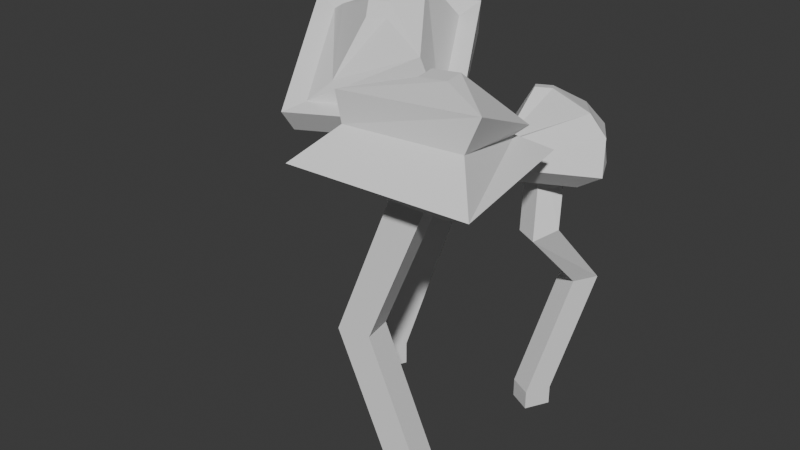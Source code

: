 # Source: seta_v8_auo1003.blend  (saved by Blender 4.5.91; exported with 4.5.12 LTS)
import bpy
from mathutils import Matrix  # noqa: F401  (used for matrix-valued properties, if any)

bpy.ops.wm.read_factory_settings(use_empty=True)
scene = bpy.context.scene
scene.name = 'Scene'

# ---- collections
col_collection = bpy.data.collections.new('Collection'); scene.collection.children.link(col_collection)

# ---- world
world_world = bpy.data.worlds.new('World'); scene.world = world_world
world_world.use_nodes = True; world_world.node_tree.nodes.clear()
_N = world_world.node_tree.nodes; _L = world_world.node_tree.links
n0 = _N.new('ShaderNodeOutputWorld'); n0.name = 'World Output'; n0.location = (200, 100)
n1 = _N.new('ShaderNodeBackground'); n1.name = 'Background'; n1.location = (-200, 100)
n1.inputs[0].default_value = (0.05088, 0.05088, 0.05088, 1.0)
_L.new(n1.outputs[0], n0.inputs[0])
n0.is_active_output = True
world_world.color = (0.05088, 0.05088, 0.05088)
world_world.sun_shadow_jitter_overblur = 0.0

# ---- meshes
me_cube_037 = bpy.data.meshes.new('Cube.037')
me_cube_037.from_pydata([(-0.1355, 0.06461, -0.3176), (-0.1355, 0.06461, 0.1402), (-0.09999, 0.04632, -0.3176), (-0.09999, 0.04632, 0.1402), (-0.1548, 0.02701, -0.3176), (-0.1548, 0.02701, 0.1402), (-0.1194, 0.008722, -0.3176), (-0.1194, 0.008722, 0.1402), (-0.1546, 0.09958, 0.03792), (-0.1192, 0.08129, 0.03792), (-0.1379, 0.04498, 0.02694), (-0.1734, 0.06327, 0.02694), (-0.09999, 0.04632, -0.2874), (-0.1194, 0.008722, -0.2874), (-0.1548, 0.02701, -0.2874), (-0.1355, 0.06461, -0.2874), (-0.1031, 0.1274, -0.09952), (-0.06761, 0.1091, -0.09952), (-0.08699, 0.07152, -0.09952), (-0.1225, 0.0898, -0.09952), (-0.1423, 0.02705, 0.1753), (-0.1784, 0.0583, 0.117), (-0.1212, 0.03825, 0.1753), (-0.1166, 0.09102, 0.117), (-0.13, 0.008161, 0.1618), (-0.1485, 0.001693, 0.08891), (-0.1089, 0.01936, 0.1618), (-0.08666, 0.03442, 0.08891), (-0.2339, 0.0821, 0.1043), (-0.1051, 0.1503, 0.1043), (-0.04267, 0.03234, 0.04569), (-0.1715, -0.03586, 0.04569), (-0.112, 0.0959, 0.192), (-0.04764, 0.005152, 0.1326), (-0.1502, -0.02855, 0.09109), (-0.2146, 0.06219, 0.1506), (-0.2401, 0.07394, 0.1372), (-0.1011, 0.1476, 0.1372), (-0.03051, 0.02095, 0.06808), (-0.1696, -0.05267, 0.06808), (-0.184, 0.06874, 0.09011), (-0.1222, 0.1015, 0.09011), (-0.09219, 0.04487, 0.06199), (-0.154, 0.01214, 0.06199), (-0.2718, 0.08056, 0.152), (-0.2637, 0.09122, 0.109), (-0.1821, -0.06289, 0.03247), (-0.01381, 0.02621, 0.03247), (-0.0954, 0.1803, 0.109), (-0.09011, 0.1768, 0.152), (0.002071, 0.01133, 0.06173), (-0.1796, -0.08486, 0.06173), (0.05071, -0.1645, -0.3161), (0.05071, -0.1645, 0.09851), (0.04401, -0.129, -0.3161), (0.04401, -0.129, 0.09851), (0.08836, -0.1574, -0.3161), (0.08836, -0.1574, 0.09851), (0.08166, -0.1219, -0.3161), (0.08166, -0.1219, 0.09851), (0.05135, -0.1644, 0.05281), (0.04465, -0.1289, 0.05281), (0.08101, -0.122, 0.04286), (0.08771, -0.1575, 0.04286), (0.04401, -0.129, -0.2888), (0.08166, -0.1219, -0.2888), (0.08836, -0.1574, -0.2888), (0.05071, -0.1645, -0.2888), (-0.01218, -0.1764, -0.1186), (-0.01888, -0.1408, -0.1186), (0.01877, -0.1337, -0.1186), (0.02547, -0.1693, -0.1186), (0.09046, -0.1047, 0.175), (0.09702, -0.0829, 0.09082), (0.09513, -0.132, 0.1749), (0.1107, -0.1627, 0.09052), (0.06101, -0.1121, 0.1748), (0.01777, -0.09649, 0.1005), (0.06568, -0.1394, 0.1747), (0.03141, -0.1763, 0.1002), (0.1086, -0.06184, 0.05863), (0.1284, -0.1778, 0.0582), (0.01325, -0.1976, 0.07223), (-0.006589, -0.08159, 0.07266), (0.1576, -0.1624, 0.164), (0.01747, -0.2034, 0.1696), (-0.009495, -0.08279, 0.118), (0.1306, -0.04184, 0.1124), (0.1444, -0.01481, 0.0805), (0.1767, -0.2036, 0.0798), (-0.0145, -0.2402, 0.09703), (-0.04679, -0.05142, 0.09773), (0.09492, -0.08377, 0.06341), (0.1086, -0.1636, 0.06311), (0.02932, -0.1772, 0.07276), (0.01567, -0.09735, 0.07306), (0.1428, -0.1672, 0.1246), (0.01944, -0.1968, 0.1327), (-0.00279, -0.08241, 0.1111), (0.1206, -0.05282, 0.103), (0.06934, 0.1055, -0.3159), (0.06934, 0.1055, 0.04608), (0.09726, 0.09081, -0.3159), (0.09726, 0.09081, 0.04608), (0.05376, 0.07591, -0.3159), (0.05376, 0.07591, 0.04608), (0.08168, 0.06121, -0.3159), (0.08168, 0.06121, 0.04608), (0.08923, 0.06612, -0.04713), (0.1172, 0.05142, -0.04713), (0.1021, 0.02284, -0.05582), (0.07418, 0.03754, -0.05582), (0.09726, 0.09081, -0.2921), (0.08168, 0.06121, -0.2921), (0.05376, 0.07591, -0.2921), (0.06934, 0.1055, -0.2921), (0.09537, 0.1549, -0.1435), (0.1233, 0.1402, -0.1435), (0.1077, 0.1106, -0.1435), (0.07978, 0.1253, -0.1435), (0.04563, 0.09813, 0.09704), (0.04204, 0.08621, 0.02242), (0.06378, 0.107, 0.09706), (0.09509, 0.112, 0.02246), (0.05665, 0.07942, 0.1014), (0.06653, 0.03589, 0.0411), (0.0748, 0.08826, 0.1014), (0.1196, 0.06171, 0.04113), (0.02626, 0.08232, -0.01297), (0.1034, 0.1198, -0.01292), (0.1389, 0.04671, 0.01422), (0.06185, 0.009175, 0.01417), (0.0807, 0.1538, 0.06815), (0.1366, 0.06678, 0.09342), (0.06118, 0.01663, 0.05713), (0.005298, 0.1036, 0.03186), (-0.01511, 0.1001, -0.003831), (0.1104, 0.1611, -0.003741), (0.1725, 0.03971, 0.0371), (0.04705, -0.02138, 0.03701), (0.04489, 0.08138, 0.003185), (0.09794, 0.1072, 0.003223), (0.1224, 0.05688, 0.0219), (0.06938, 0.03105, 0.02186), (0.09753, 0.1717, 0.0398), (0.166, 0.05229, 0.07736), (0.05208, -0.01192, 0.05372), (-0.01641, 0.1074, 0.01616)], [], [(8, 1, 3, 9), (9, 3, 7, 10), (10, 7, 5, 11), (11, 5, 1, 8), (7, 3, 1, 5), (19, 11, 8, 16), (18, 10, 11, 19), (17, 9, 10, 18), (16, 8, 9, 17), (0, 15, 12, 2), (2, 12, 13, 6), (6, 13, 14, 4), (4, 14, 15, 0), (15, 16, 17, 12), (12, 17, 18, 13), (13, 18, 19, 14), (14, 19, 16, 15), (28, 29, 23, 21), (29, 30, 27, 23), (30, 31, 25, 27), (31, 28, 21, 25), (22, 20, 24, 26), (23, 41, 40, 21), (37, 49, 44, 36), (39, 51, 50, 38), (31, 46, 45, 28), (29, 48, 47, 30), (20, 22, 32, 35), (22, 26, 33, 32), (26, 24, 34, 33), (24, 20, 35, 34), (35, 32, 37, 36), (32, 33, 38, 37), (33, 34, 39, 38), (34, 35, 36, 39), (42, 43, 40, 41), (21, 40, 43, 25), (27, 42, 41, 23), (25, 43, 42, 27), (51, 44, 45, 46), (50, 51, 46, 47), (49, 50, 47, 48), (44, 49, 48, 45), (28, 45, 48, 29), (30, 47, 46, 31), (36, 44, 51, 39), (38, 50, 49, 37), (60, 53, 55, 61), (61, 55, 59, 62), (62, 59, 57, 63), (63, 57, 53, 60), (59, 55, 53, 57), (71, 63, 60, 68), (70, 62, 63, 71), (69, 61, 62, 70), (68, 60, 61, 69), (52, 67, 64, 54), (54, 64, 65, 58), (58, 65, 66, 56), (56, 66, 67, 52), (67, 68, 69, 64), (64, 69, 70, 65), (65, 70, 71, 66), (66, 71, 68, 67), (80, 81, 75, 73), (81, 82, 79, 75), (82, 83, 77, 79), (83, 80, 73, 77), (74, 72, 76, 78), (77, 95, 94, 79), (91, 88, 80, 83), (90, 91, 83, 82), (89, 90, 82, 81), (88, 89, 81, 80), (72, 74, 84, 87), (74, 78, 85, 84), (78, 76, 86, 85), (76, 72, 87, 86), (99, 96, 89, 88), (96, 97, 90, 89), (97, 98, 91, 90), (98, 99, 88, 91), (94, 95, 92, 93), (75, 93, 92, 73), (73, 92, 95, 77), (79, 94, 93, 75), (86, 87, 99, 98), (85, 86, 98, 97), (84, 85, 97, 96), (87, 84, 96, 99), (108, 101, 103, 109), (109, 103, 107, 110), (110, 107, 105, 111), (111, 105, 101, 108), (107, 103, 101, 105), (119, 111, 108, 116), (118, 110, 111, 119), (117, 109, 110, 118), (116, 108, 109, 117), (100, 115, 112, 102), (102, 112, 113, 106), (106, 113, 114, 104), (104, 114, 115, 100), (115, 116, 117, 112), (112, 117, 118, 113), (113, 118, 119, 114), (114, 119, 116, 115), (128, 129, 123, 121), (129, 130, 127, 123), (130, 131, 125, 127), (131, 128, 121, 125), (122, 120, 124, 126), (125, 143, 142, 127), (139, 136, 128, 131), (138, 139, 131, 130), (137, 138, 130, 129), (136, 137, 129, 128), (120, 122, 132, 135), (122, 126, 133, 132), (126, 124, 134, 133), (124, 120, 135, 134), (147, 144, 137, 136), (144, 145, 138, 137), (145, 146, 139, 138), (146, 147, 136, 139), (142, 143, 140, 141), (123, 141, 140, 121), (121, 140, 143, 125), (127, 142, 141, 123), (134, 135, 147, 146), (133, 134, 146, 145), (132, 133, 145, 144), (135, 132, 144, 147)])
_uv = me_cube_037.uv_layers.new(name='UVMap')
_uv.uv.foreach_set('vector', [0.5153, 0.7623, 0.464, 0.7388, 0.4688, 0.7221, 0.49, 0.7128, 0.49, 0.7128, 0.4688, 0.7221, 0.4647, 0.72, 0.4632, 0.7119, 0.4632, 0.7119, 0.4647, 0.72, 0.4637, 0.7212, 0.4539, 0.7219, 0.4539, 0.7219, 0.4637, 0.7212, 0.464, 0.7388, 0.4365, 0.7188, 0.4647, 0.72, 0.4688, 0.7221, 0.464, 0.7388, 0.4637, 0.7212, 0.4234, 0.672, 0.4539, 0.7219, 0.4365, 0.7188, 0.3821, 0.7129, 0.5052, 0.6569, 0.4632, 0.7119, 0.4539, 0.7219, 0.4234, 0.672, 0.5212, 0.6705, 0.49, 0.7128, 0.4632, 0.7119, 0.5052, 0.6569, 0.5497, 0.6934, 0.5153, 0.7623, 0.49, 0.7128, 0.5212, 0.6705, 0.5875, 0.6044, 0.5861, 0.6073, 0.5359, 0.5858, 0.5425, 0.5832, 0.5425, 0.5832, 0.5359, 0.5858, 0.5122, 0.429, 0.5197, 0.4032, 0.5197, 0.4032, 0.5122, 0.429, 0.3881, 0.4582, 0.3821, 0.4539, 0.3821, 0.4539, 0.3881, 0.4582, 0.3922, 0.5948, 0.383, 0.5948, 0.5861, 0.6073, 0.5497, 0.6934, 0.5212, 0.6705, 0.5359, 0.5858, 0.5359, 0.5858, 0.5212, 0.6705, 0.5052, 0.6569, 0.5122, 0.429, 0.5122, 0.429, 0.5052, 0.6569, 0.4234, 0.672, 0.3881, 0.4582, 0.3881, 0.4582, 0.4234, 0.672, 0.3821, 0.7129, 0.3922, 0.5948, 0.03672, 0.8452, 0.2602, 0.847, 0.2058, 0.7743, 0.1014, 0.7684, 0.2662, 0.8107, 0.2606, 0.6069, 0.2041, 0.648, 0.2077, 0.7434, 0.2606, 0.6069, 0.04002, 0.6279, 0.09997, 0.6596, 0.2041, 0.648, 0.04002, 0.6279, 0.03672, 0.8452, 0.1014, 0.7684, 0.09997, 0.6596, 0.6006, 0.1894, 0.5911, 0.2329, 0.6308, 0.233, 0.6407, 0.1957, 0.2058, 0.7743, 0.2035, 0.7588, 0.1052, 0.7668, 0.1014, 0.7684, 0.4337, 0.07094, 0.3954, 0.03204, 0.3908, 0.4019, 0.4287, 0.354, 0.6729, 0.331, 0.7027, 0.3656, 0.7829, 0.09162, 0.736, 0.1158, 0.04002, 0.6279, 0.005471, 0.6001, 0.0002594, 0.8815, 0.03672, 0.8452, 0.2662, 0.8107, 0.301, 0.8417, 0.2945, 0.5741, 0.2606, 0.6069, 0.5911, 0.2329, 0.6006, 0.1894, 0.5091, 0.1278, 0.4698, 0.32, 0.6006, 0.1894, 0.6407, 0.1957, 0.7228, 0.1464, 0.5656, 0.1151, 0.6407, 0.1957, 0.6308, 0.233, 0.6593, 0.289, 0.7228, 0.1464, 0.6308, 0.233, 0.5911, 0.2329, 0.4698, 0.32, 0.6593, 0.289, 0.4698, 0.32, 0.5091, 0.1278, 0.4337, 0.07094, 0.4287, 0.354, 0.5656, 0.1151, 0.7228, 0.1464, 0.736, 0.1158, 0.5336, 0.04991, 0.7228, 0.1464, 0.6593, 0.289, 0.6729, 0.331, 0.736, 0.1158, 0.6593, 0.289, 0.4698, 0.32, 0.4287, 0.354, 0.6729, 0.331, 0.2017, 0.6667, 0.1028, 0.6781, 0.1052, 0.7668, 0.2035, 0.7588, 0.1014, 0.7684, 0.1052, 0.7668, 0.1028, 0.6781, 0.09997, 0.6596, 0.2041, 0.648, 0.2017, 0.6667, 0.2035, 0.7588, 0.2077, 0.7434, 0.09997, 0.6596, 0.1028, 0.6781, 0.2017, 0.6667, 0.2041, 0.648, 0.7027, 0.3656, 0.3908, 0.4019, 0.3821, 0.4027, 0.7022, 0.3731, 0.7829, 0.09162, 0.7027, 0.3656, 0.7022, 0.3731, 0.7823, 0.0936, 0.5216, 0.01091, 0.7829, 0.09162, 0.7823, 0.0936, 0.5157, 0.0002594, 0.3908, 0.4019, 0.3954, 0.03204, 0.3821, 0.03839, 0.3821, 0.4027, 0.03672, 0.8452, 0.0002594, 0.8815, 0.2931, 0.8815, 0.2602, 0.847, 0.2606, 0.6069, 0.2945, 0.5741, 0.005471, 0.6001, 0.04002, 0.6279, 0.4287, 0.354, 0.3908, 0.4019, 0.7027, 0.3656, 0.6729, 0.331, 0.736, 0.1158, 0.7829, 0.09162, 0.5216, 0.01091, 0.5336, 0.04991, 0.8235, 0.591, 0.8215, 0.5985, 0.7851, 0.6031, 0.7894, 0.5926, 0.7894, 0.5926, 0.7851, 0.6031, 0.7956, 0.6775, 0.7795, 0.6718, 0.8308, 0.6724, 0.7956, 0.6775, 0.82, 0.6463, 0.8106, 0.6435, 0.8106, 0.6435, 0.82, 0.6463, 0.8215, 0.5985, 0.8235, 0.591, 0.7956, 0.6775, 0.7851, 0.6031, 0.8215, 0.5985, 0.82, 0.6463, 0.8459, 0.5416, 0.8106, 0.6435, 0.8235, 0.591, 0.8311, 0.5434, 0.9075, 0.5789, 0.8308, 0.6724, 0.8106, 0.6435, 0.8459, 0.5416, 0.801, 0.5391, 0.7894, 0.5926, 0.7795, 0.6718, 0.7863, 0.5354, 0.8311, 0.5434, 0.8235, 0.591, 0.7894, 0.5926, 0.801, 0.5391, 0.8564, 0.4382, 0.8528, 0.4651, 0.8011, 0.4778, 0.8022, 0.4751, 0.8022, 0.4751, 0.8011, 0.4778, 0.7795, 0.4054, 0.7839, 0.4043, 0.9832, 0.4456, 0.9803, 0.4504, 0.9126, 0.4072, 0.913, 0.4032, 0.913, 0.4032, 0.9126, 0.4072, 0.8528, 0.4651, 0.8564, 0.4382, 0.8528, 0.4651, 0.8311, 0.5434, 0.801, 0.5391, 0.8011, 0.4778, 0.8011, 0.4778, 0.801, 0.5391, 0.7863, 0.5354, 0.7795, 0.4054, 0.9803, 0.4504, 0.9075, 0.5789, 0.8459, 0.5416, 0.9126, 0.4072, 0.9126, 0.4072, 0.8459, 0.5416, 0.8311, 0.5434, 0.8528, 0.4651, 0.7875, 0.1893, 0.9704, 0.1957, 0.9417, 0.1705, 0.8163, 0.1663, 0.9704, 0.1957, 0.9676, 0.00863, 0.9397, 0.04179, 0.9417, 0.1705, 0.9676, 0.00863, 0.7834, 0.0002594, 0.8133, 0.03627, 0.9397, 0.04179, 0.7834, 0.0002594, 0.7834, 0.1869, 0.8132, 0.1646, 0.8133, 0.03627, 0.2068, 0.3174, 0.2335, 0.2761, 0.1788, 0.2429, 0.1658, 0.2865, 0.8133, 0.03627, 0.8156, 0.03734, 0.9379, 0.04269, 0.9397, 0.04179, 0.0002594, 0.0002594, 0.3239, 0.1102, 0.2463, 0.02886, 0.005923, 0.0329, 0.02049, 0.3308, 0.0002594, 0.0002594, 0.005923, 0.0329, 0.0002594, 0.339, 0.2498, 0.5735, 0.02049, 0.3308, 0.0002594, 0.339, 0.2233, 0.5503, 0.3816, 0.342, 0.2498, 0.5735, 0.2233, 0.5503, 0.3798, 0.4342, 0.2335, 0.2761, 0.2068, 0.3174, 0.2406, 0.4479, 0.3487, 0.2912, 0.2068, 0.3174, 0.1658, 0.2865, 0.06214, 0.3184, 0.2406, 0.4479, 0.1658, 0.2865, 0.1788, 0.2429, 0.08326, 0.1183, 0.06214, 0.3184, 0.1788, 0.2429, 0.2335, 0.2761, 0.323, 0.1826, 0.08326, 0.1183, 0.3435, 0.3322, 0.2466, 0.4671, 0.2498, 0.5735, 0.3816, 0.342, 0.2466, 0.4671, 0.07536, 0.3139, 0.02049, 0.3308, 0.2498, 0.5735, 0.07536, 0.3139, 0.07239, 0.1018, 0.0002594, 0.0002594, 0.02049, 0.3308, 0.07239, 0.1018, 0.2859, 0.1544, 0.3239, 0.1102, 0.0002594, 0.0002594, 0.9379, 0.04269, 0.8156, 0.03734, 0.8172, 0.1611, 0.9399, 0.1662, 0.9417, 0.1705, 0.9399, 0.1662, 0.8172, 0.1611, 0.8163, 0.1663, 0.8132, 0.1646, 0.8172, 0.1611, 0.8156, 0.03734, 0.8133, 0.03627, 0.9397, 0.04179, 0.9379, 0.04269, 0.9399, 0.1662, 0.9417, 0.1705, 0.08326, 0.1183, 0.323, 0.1826, 0.2859, 0.1544, 0.07239, 0.1018, 0.06214, 0.3184, 0.08326, 0.1183, 0.07239, 0.1018, 0.07536, 0.3139, 0.2406, 0.4479, 0.06214, 0.3184, 0.07536, 0.3139, 0.2466, 0.4671, 0.3487, 0.2912, 0.2406, 0.4479, 0.2466, 0.4671, 0.3435, 0.3322, 0.6755, 0.7061, 0.617, 0.7343, 0.6487, 0.7118, 0.6575, 0.6824, 0.6575, 0.6824, 0.6487, 0.7118, 0.641, 0.6958, 0.648, 0.6915, 0.648, 0.6915, 0.641, 0.6958, 0.6264, 0.705, 0.6367, 0.6843, 0.6367, 0.6843, 0.6264, 0.705, 0.617, 0.7343, 0.6143, 0.6726, 0.641, 0.6958, 0.6487, 0.7118, 0.617, 0.7343, 0.6264, 0.705, 0.6227, 0.5735, 0.6367, 0.6843, 0.6143, 0.6726, 0.588, 0.5621, 0.6934, 0.6036, 0.648, 0.6915, 0.6367, 0.6843, 0.6227, 0.5735, 0.7192, 0.6213, 0.6575, 0.6824, 0.648, 0.6915, 0.6934, 0.6036, 0.7578, 0.6341, 0.6755, 0.7061, 0.6575, 0.6824, 0.7192, 0.6213, 0.7789, 0.5583, 0.7783, 0.5608, 0.7357, 0.5486, 0.7408, 0.5483, 0.7408, 0.5483, 0.7357, 0.5486, 0.7672, 0.4248, 0.7789, 0.4079, 0.7789, 0.4079, 0.7672, 0.4248, 0.6667, 0.4082, 0.6635, 0.4032, 0.6635, 0.4032, 0.6667, 0.4082, 0.6268, 0.5133, 0.6197, 0.5104, 0.7783, 0.5608, 0.7578, 0.6341, 0.7192, 0.6213, 0.7357, 0.5486, 0.7357, 0.5486, 0.7192, 0.6213, 0.6934, 0.6036, 0.7672, 0.4248, 0.7672, 0.4248, 0.6934, 0.6036, 0.6227, 0.5735, 0.6667, 0.4082, 0.6667, 0.4082, 0.6227, 0.5735, 0.588, 0.5621, 0.6268, 0.5133, 0.4283, 0.9394, 0.5589, 0.9326, 0.5415, 0.9263, 0.4537, 0.9314, 0.5621, 0.9305, 0.5594, 0.7998, 0.5419, 0.8361, 0.5443, 0.9263, 0.5594, 0.7998, 0.4282, 0.809, 0.4538, 0.8419, 0.5419, 0.8361, 0.4282, 0.809, 0.4283, 0.9394, 0.4537, 0.9314, 0.4538, 0.8419, 0.8925, 0.7678, 0.8615, 0.7665, 0.864, 0.8006, 0.8953, 0.8024, 0.4538, 0.8419, 0.4566, 0.8421, 0.5406, 0.8367, 0.5419, 0.8361, 0.3863, 0.7783, 0.3821, 0.996, 0.4283, 0.9394, 0.4282, 0.809, 0.6016, 0.7628, 0.3863, 0.7783, 0.4282, 0.809, 0.5594, 0.7998, 0.6016, 0.9822, 0.6016, 0.7628, 0.5594, 0.7998, 0.5621, 0.9305, 0.3821, 0.996, 0.5966, 0.9836, 0.5589, 0.9326, 0.4283, 0.9394, 0.8615, 0.7665, 0.8925, 0.7678, 0.9432, 0.7159, 0.81, 0.729, 0.8925, 0.7678, 0.8953, 0.8024, 0.9656, 0.8813, 0.9503, 0.7166, 0.8953, 0.8024, 0.864, 0.8006, 0.8261, 0.8894, 0.9656, 0.8813, 0.864, 0.8006, 0.8615, 0.7665, 0.81, 0.729, 0.8261, 0.8894, 0.7834, 0.7078, 0.976, 0.7029, 0.9841, 0.6781, 0.7795, 0.708, 0.987, 0.7055, 0.996, 0.9251, 0.9992, 0.9482, 0.9997, 0.7301, 0.996, 0.9251, 0.7935, 0.9207, 0.7795, 0.9299, 0.9992, 0.9482, 0.7935, 0.9207, 0.7834, 0.7078, 0.7795, 0.708, 0.7795, 0.9299, 0.5406, 0.8367, 0.4566, 0.8421, 0.4561, 0.9225, 0.5412, 0.9174, 0.5415, 0.9263, 0.5412, 0.9174, 0.4561, 0.9225, 0.4537, 0.9314, 0.4537, 0.9314, 0.4561, 0.9225, 0.4566, 0.8421, 0.4538, 0.8419, 0.5419, 0.8361, 0.5406, 0.8367, 0.5412, 0.9174, 0.5443, 0.9263, 0.8261, 0.8894, 0.81, 0.729, 0.7834, 0.7078, 0.7935, 0.9207, 0.9656, 0.8813, 0.8261, 0.8894, 0.7935, 0.9207, 0.996, 0.9251, 0.9503, 0.7166, 0.9656, 0.8813, 0.996, 0.9251, 0.987, 0.7055, 0.81, 0.729, 0.9432, 0.7159, 0.976, 0.7029, 0.7834, 0.7078])
me_cube_037.update()

# ---- objects
ob_cube_037 = bpy.data.objects.new('Cube.037', me_cube_037)

# ---- transforms, parenting, visibility, modifiers, constraints
ob_cube_037.location = (0.0, 0.0, 0.0)

# ---- collection membership
col_collection.objects.link(ob_cube_037)

# ---- scene / render settings (as saved in the file)
scene.frame_start = 1; scene.frame_end = 250; scene.frame_set(1)
scene.render.engine = 'BLENDER_EEVEE_NEXT'
bpy.context.view_layer.update()

# ---- added for rendering (the .blend has no active camera and no usable light): camera, sun
cam_auto = bpy.data.cameras.new('AutoCamera')
cam_auto.lens = 50.0
cam_auto.sensor_width = 36.0
cam_auto.clip_end = 1000.0
ob_auto_camera = bpy.data.objects.new('AutoCamera', cam_auto)
scene.collection.objects.link(ob_auto_camera)
ob_auto_camera.location = (0.691343, -0.916618, 0.528333)
ob_auto_camera.rotation_euler = (1.09748, -7.21219e-08, 0.694738)
scene.camera = ob_auto_camera
light_auto_sun = bpy.data.lights.new('AutoSun', 'SUN')
light_auto_sun.energy = 3.0
light_auto_sun.angle = 0.0523599
ob_auto_sun = bpy.data.objects.new('AutoSun', light_auto_sun)
scene.collection.objects.link(ob_auto_sun)
ob_auto_sun.rotation_euler = (0.872665, 0.174533, 0.523599)
bpy.context.view_layer.update()
